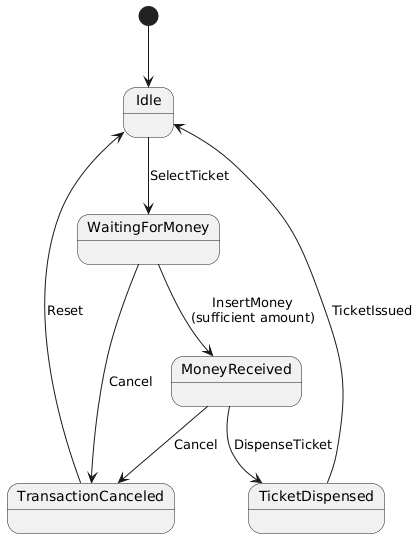

The diagram above was rendered by PlantUML. Its source (embedded in the PNG):
@startuml
[*] --> Idle

Idle --> WaitingForMoney : SelectTicket

WaitingForMoney --> MoneyReceived : InsertMoney\n(sufficient amount)
WaitingForMoney --> TransactionCanceled : Cancel

MoneyReceived --> TicketDispensed : DispenseTicket
MoneyReceived --> TransactionCanceled : Cancel

TicketDispensed --> Idle : TicketIssued

TransactionCanceled --> Idle : Reset
@enduml